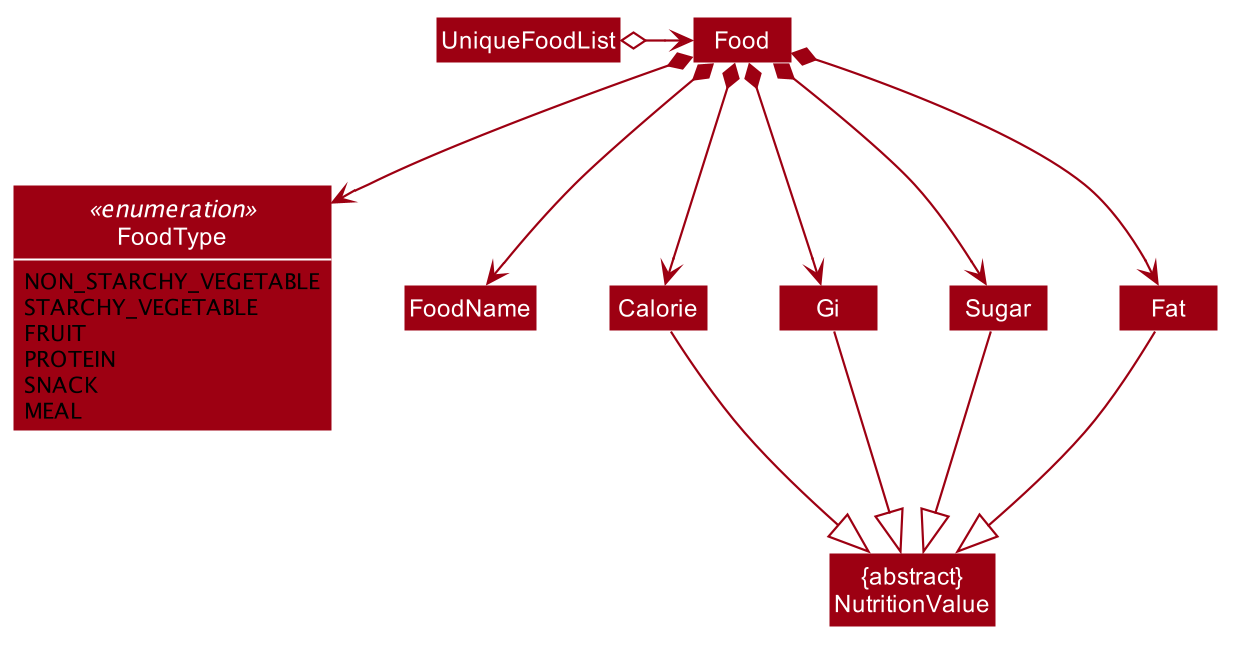

The diagram above was rendered by PlantUML. Its source (embedded in the PNG):
@startuml








skinparam BackgroundColor #FFFFFFF

skinparam Shadowing false

skinparam Class {
    FontColor #FFFFFF
    BorderThickness 1
    BorderColor #FFFFFF
    StereotypeFontColor #FFFFFF
    FontName Arial
}

skinparam Actor {
    BorderColor #000000
    Color #000000
    FontName Arial
}

skinparam Sequence {
    MessageAlign center
    BoxFontSize 15
    BoxPadding 0
    BoxFontColor #FFFFFF
    FontName Arial
}

skinparam Participant {
    FontColor #FFFFFFF
    Padding 20
}

skinparam MinClassWidth 50
skinparam ParticipantPadding 10
skinparam Shadowing false
skinparam DefaultTextAlignment center
skinparam packageStyle Rectangle

hide footbox
hide members
hide circle
skinparam arrowThickness 1.1
skinparam arrowColor #9D0012
skinparam classBackgroundColor #9D0012

enum FoodType <<enumeration>>
Class "{abstract}\nNutritionValue" as NutritionValue

UniqueFoodList o-right-> Food

Food *--> FoodName
Food *--> Calorie
Food *--> Gi
Food *--> Sugar
Food *--> Fat
Food *--> FoodType

Calorie -down-|> NutritionValue
Gi -down-|> NutritionValue
Sugar -down-|> NutritionValue
Fat -down-|> NutritionValue

enum FoodType {
    NON_STARCHY_VEGETABLE
    STARCHY_VEGETABLE
    FRUIT
    PROTEIN
    SNACK
    MEAL
}
show FoodType fields
@enduml